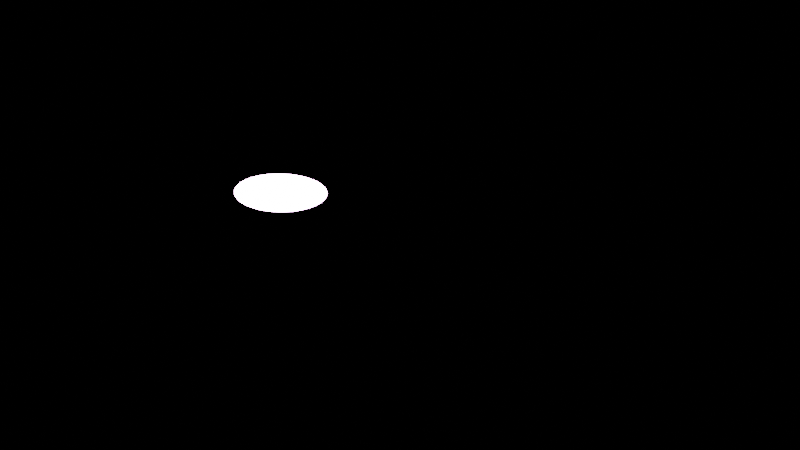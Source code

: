 # Source: battle_basic.blend  (saved by Blender 3.6.11; exported with 4.5.12 LTS)
import bpy
from mathutils import Matrix  # noqa: F401  (used for matrix-valued properties, if any)

bpy.ops.wm.read_factory_settings(use_empty=True)
scene = bpy.context.scene
scene.name = 'Scene'

# ---- collections
col_collection = bpy.data.collections.new('Collection'); scene.collection.children.link(col_collection)

# ---- images (referenced by path relative to the original .blend; pixels are not part of the script)
import os
ASSET_DIR = os.environ.get("B2B_ASSET_DIR", "")  # directory of the original .blend (textures are referenced by path, not embedded)
HERE = os.path.dirname(os.path.abspath(__file__))  # packed textures are extracted next to this script under _unpacked/

def load_image(name, relpath, width, height, colorspace="sRGB"):
    """Load a texture the original file referenced (path relative to the .blend, or extracted next to this script)."""
    p = next((c for c in (os.path.join(HERE, relpath), os.path.join(ASSET_DIR, relpath)) if relpath and os.path.exists(c)), "")
    if p:
        img = bpy.data.images.load(p, check_existing=True)
        img.name = name
    else:  # same state as the original file: an image datablock whose file is absent (Cycles renders it pink)
        img = bpy.data.images.new(name, width, height)
        img.source = "FILE"
        img.filepath = "//" + (relpath or name)
    img.colorspace_settings.name = colorspace
    return img
img_rocky_trail_nor_gl_1k_png = load_image('rocky_trail_nor_gl_1k.png', 'rocky_trail_nor_gl_1k.png', 1024, 1024, 'Non-Color')
img_rocky_trail_diff_1k_jpg = load_image('rocky_trail_diff_1k.jpg', 'rocky_trail_diff_1k.jpg', 1024, 1024, 'sRGB')
img_rocky_trail_arm_1k_jpg = load_image('rocky_trail_arm_1k.jpg', 'rocky_trail_arm_1k.jpg', 1024, 1024, 'Non-Color')
img_golden_gate_hills_2k_hdr = load_image('golden_gate_hills_2k.hdr', 'golden_gate_hills_2k.hdr', 1024, 1024, 'Linear CIE-XYZ D65')

# ---- materials (node trees are filled in below, after node groups)
mat_groundmaterial = bpy.data.materials.new('GroundMaterial')
mat_groundmaterial.alpha_threshold = 0.0
mat_groundmaterial.use_transparent_shadow = False
mat_groundmaterial.roughness = 0.5
mat_groundmaterial.line_color = (0.0, 0.0, 0.0, 1.0)

# ---- material node trees
mat_groundmaterial.use_nodes = True; mat_groundmaterial.node_tree.nodes.clear()
_N = mat_groundmaterial.node_tree.nodes; _L = mat_groundmaterial.node_tree.links
n0 = _N.new('ShaderNodeOutputMaterial'); n0.name = 'Material Output'; n0.location = (300, 300)
n1 = _N.new('ShaderNodeBsdfPrincipled'); n1.name = 'Principled BSDF'; n1.location = (10, 300)
n1.distribution = 'GGX'
n1.subsurface_method = 'RANDOM_WALK_SKIN'
n1.inputs[3].default_value = 1.45
n1.inputs[13].default_value = 0.06818
n1.inputs[27].default_value = (0.0, 0.0, 0.0, 1.0)
n1.inputs[28].default_value = 1.0
n2 = _N.new('ShaderNodeTexImage'); n2.name = 'Image Texture.001'; n2.location = (-600, -184)
n2.image = img_rocky_trail_nor_gl_1k_png
n3 = _N.new('ShaderNodeTexImage'); n3.name = 'Image Texture'; n3.location = (-799, 661)
n3.image = img_rocky_trail_diff_1k_jpg
n4 = _N.new('ShaderNodeSeparateColor'); n4.name = 'Separate Color'; n4.location = (-684, 187)
n5 = _N.new('ShaderNodeTexImage'); n5.name = 'Image Texture.003'; n5.location = (-1054, 130)
n5.image = img_rocky_trail_arm_1k_jpg
n6 = _N.new('ShaderNodeMix'); n6.name = 'Mix'; n6.location = (-303, 462)
n6.data_type = 'RGBA'
n6.inputs[0].default_value = 0.5583
_L.new(n1.outputs[0], n0.inputs[0])
_L.new(n2.outputs[0], n1.inputs[5])
_L.new(n3.outputs[0], n6.inputs[6])
_L.new(n6.outputs[2], n1.inputs[0])
_L.new(n5.outputs[0], n4.inputs[0])
_L.new(n4.outputs[0], n6.inputs[7])
_L.new(n4.outputs[1], n1.inputs[2])
_L.new(n4.outputs[2], n1.inputs[1])
n0.is_active_output = True

# ---- world
world_world = bpy.data.worlds.new('World'); scene.world = world_world
world_world.use_nodes = True; world_world.node_tree.nodes.clear()
_N = world_world.node_tree.nodes; _L = world_world.node_tree.links
n0 = _N.new('ShaderNodeOutputWorld'); n0.name = 'World Output'; n0.location = (396, 227)
n1 = _N.new('ShaderNodeBackground'); n1.name = 'Background'; n1.location = (135, 148)
n1.inputs[1].default_value = 1.2
n2 = _N.new('ShaderNodeTexEnvironment'); n2.name = 'Environment Texture'; n2.location = (-123, 222)
n2.width = 190
n2.image = img_golden_gate_hills_2k_hdr
n3 = _N.new('ShaderNodeTexCoord'); n3.name = 'Texture Coordinate'; n3.location = (-630, 280)
n4 = _N.new('ShaderNodeMapping'); n4.name = 'Mapping'; n4.location = (-404, 256)
n4.inputs[2].default_value = (0.0, 0.0, 0.3159)
_L.new(n1.outputs[0], n0.inputs[0])
_L.new(n2.outputs[0], n1.inputs[0])
_L.new(n4.outputs[0], n2.inputs[0])
_L.new(n3.outputs[0], n4.inputs[0])
n0.is_active_output = True
world_world.color = (0.05088, 0.05088, 0.05088)
world_world.use_sun_shadow = False
world_world.sun_shadow_jitter_overblur = 0.0

# ---- cameras
cam_camera = bpy.data.cameras.new('Camera')
cam_camera.clip_end = 100.0
cam_camera.lens = 50.0
cam_camera.ortho_scale = 7.314
cam_camera.show_composition_thirds = True

# ---- lights
light_sun = bpy.data.lights.new('Sun', 'POINT')
light_sun.transmission_factor = 0.0
light_sun.energy = 1131.0
light_sun.shadow_soft_size = 0.89
light_sun.shadow_maximum_resolution = 0.006
light_sun.use_absolute_resolution = True

# ---- meshes
me_cube = bpy.data.meshes.new('Cube')
me_cube.from_pydata([(1.0, 1.0, 1.0), (1.0, 1.0, -1.0), (1.0, -1.0, 1.0), (1.0, -1.0, -1.0), (-1.0, 1.0, 1.0), (-1.0, 1.0, -1.0), (-1.0, -1.0, 1.0), (-1.0, -1.0, -1.0)], [], [(0, 4, 6, 2), (3, 2, 6, 7), (7, 6, 4, 5), (5, 1, 3, 7), (1, 0, 2, 3), (5, 4, 0, 1)])
_uv = me_cube.uv_layers.new(name='UVMap')
_uv.uv.foreach_set('vector', [2.404, 1.299, 6.149, 1.299, 6.149, 5.044, 2.404, 5.044, 3.408, 0.4056, 3.408, 0.5944, 6.316, 0.5944, 6.316, 0.4056, -5.316, 0.4056, -5.316, 0.5944, -2.408, 0.5944, -2.408, 0.4056, -5.087, 1.299, -1.341, 1.299, -1.341, 5.044, -5.087, 5.044, 0.5, 0.4056, 0.5, 0.5944, 3.408, 0.5944, 3.408, 0.4056, -2.408, 0.4056, -2.408, 0.5944, 0.5, 0.5944, 0.5, 0.4056])
me_cube.materials.append(mat_groundmaterial)
me_cube.use_mirror_vertex_groups = False
me_cube.update()

# ---- objects
ob_ground = bpy.data.objects.new('Ground', me_cube)
ob_camera = bpy.data.objects.new('Camera', cam_camera)
ob_characterposition = bpy.data.objects.new('CharacterPosition', None)
ob_sun = bpy.data.objects.new('Sun', light_sun)

# ---- transforms, parenting, visibility, modifiers, constraints
ob_ground.location = (0.0, 0.5, -0.125)
ob_ground.scale = (10.0, 10.0, 0.125)
ob_ground.lock_rotations_4d = False
ob_ground.empty_display_type = 'ARROWS'
ob_ground.lineart.crease_threshold = 0.0
ob_camera.location = (17.83, -19.85, 15.47)
ob_camera.rotation_euler = (0.9287, -0.0, 0.7854)
ob_camera.lock_rotations_4d = False
ob_camera.empty_display_type = 'ARROWS'
ob_camera.color = (0.0, 0.0, 0.0, 0.0)
ob_camera.display_type = 'WIRE'
ob_camera.lineart.crease_threshold = 0.0
ob_characterposition.location = (5.728, -7.78, 0.7624)
ob_characterposition.rotation_euler = (0.0, -0.0, 0.4891)
ob_characterposition.scale = (0.5535, 0.3812, 0.7757)
ob_characterposition.empty_display_type = 'CUBE'
ob_sun.location = (1.572, -5.164, 1.517)
ob_sun.rotation_euler = (-2.316, -3.95, 3.815)

# ---- collection membership
col_collection.objects.link(ob_ground)
col_collection.objects.link(ob_camera)
col_collection.objects.link(ob_characterposition)
col_collection.objects.link(ob_sun)

# ---- scene / render settings (as saved in the file)
scene.camera = ob_camera
scene.frame_start = 1; scene.frame_end = 250; scene.frame_set(1)
scene.render.engine = 'BLENDER_EEVEE_NEXT'
scene.cycles.sampling_pattern = 'TABULATED_SOBOL'
scene.view_settings.view_transform = 'Filmic'
bpy.context.view_layer.update()

